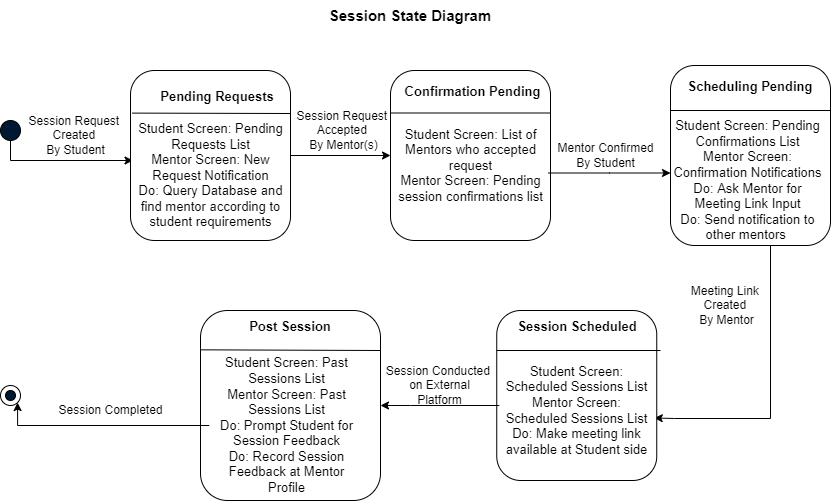

The diagram above was exported from draw.io. Its source (the exported page's mxGraphModel, read from the mxfile embedded in the PNG):
<mxGraphModel dx="1038" dy="489" grid="1" gridSize="10" guides="1" tooltips="1" connect="1" arrows="1" fold="1" page="1" pageScale="1" pageWidth="850" pageHeight="1100" math="0" shadow="0">
  <root>
    <mxCell id="0" />
    <mxCell id="1" parent="0" />
    <mxCell id="yIThgudXvenNyEHHbQYH-1" value="&lt;font style=&quot;font-size: 15px&quot;&gt;&lt;b&gt;Session State Diagram&lt;/b&gt;&lt;/font&gt;" style="text;html=1;strokeColor=none;fillColor=none;align=center;verticalAlign=middle;whiteSpace=wrap;rounded=0;" parent="1" vertex="1">
      <mxGeometry x="320" y="10" width="180" height="30" as="geometry" />
    </mxCell>
    <mxCell id="yIThgudXvenNyEHHbQYH-25" value="" style="edgeStyle=orthogonalEdgeStyle;rounded=0;orthogonalLoop=1;jettySize=auto;html=1;" parent="1" source="yIThgudXvenNyEHHbQYH-3" target="yIThgudXvenNyEHHbQYH-12" edge="1">
      <mxGeometry relative="1" as="geometry">
        <Array as="points">
          <mxPoint x="10" y="170" />
        </Array>
      </mxGeometry>
    </mxCell>
    <mxCell id="yIThgudXvenNyEHHbQYH-3" value="" style="ellipse;whiteSpace=wrap;html=1;aspect=fixed;fontSize=15;fillColor=#001933;" parent="1" vertex="1">
      <mxGeometry y="130" width="20" height="20" as="geometry" />
    </mxCell>
    <mxCell id="yIThgudXvenNyEHHbQYH-4" value="" style="ellipse;whiteSpace=wrap;html=1;aspect=fixed;fontSize=15;" parent="1" vertex="1">
      <mxGeometry y="395" width="20" height="20" as="geometry" />
    </mxCell>
    <mxCell id="yIThgudXvenNyEHHbQYH-5" value="" style="ellipse;whiteSpace=wrap;html=1;aspect=fixed;fontSize=15;fillColor=#001933;" parent="1" vertex="1">
      <mxGeometry x="5" y="400" width="10" height="10" as="geometry" />
    </mxCell>
    <mxCell id="Gnjmk7i4JWwCK-4i-icY-11" style="edgeStyle=orthogonalEdgeStyle;rounded=0;orthogonalLoop=1;jettySize=auto;html=1;entryX=0;entryY=0.5;entryDx=0;entryDy=0;" edge="1" parent="1" source="yIThgudXvenNyEHHbQYH-9" target="yIThgudXvenNyEHHbQYH-13">
      <mxGeometry relative="1" as="geometry" />
    </mxCell>
    <mxCell id="yIThgudXvenNyEHHbQYH-9" value="&lt;font style=&quot;font-size: 13px&quot;&gt;&lt;br&gt;&lt;br&gt;&lt;/font&gt;" style="rounded=1;whiteSpace=wrap;html=1;fontSize=15;" parent="1" vertex="1">
      <mxGeometry x="130" y="80" width="160" height="170" as="geometry" />
    </mxCell>
    <mxCell id="yIThgudXvenNyEHHbQYH-10" value="" style="endArrow=none;html=1;rounded=0;fontSize=15;exitX=1.015;exitY=0.052;exitDx=0;exitDy=0;exitPerimeter=0;" parent="1" source="yIThgudXvenNyEHHbQYH-24" edge="1">
      <mxGeometry width="50" height="50" relative="1" as="geometry">
        <mxPoint x="160" y="180" as="sourcePoint" />
        <mxPoint x="290" y="123" as="targetPoint" />
      </mxGeometry>
    </mxCell>
    <mxCell id="yIThgudXvenNyEHHbQYH-11" value="&lt;span style=&quot;font-size: 13px&quot;&gt;&lt;b&gt;Pending Requests&lt;/b&gt;&lt;/span&gt;" style="text;html=1;strokeColor=none;fillColor=none;align=center;verticalAlign=middle;whiteSpace=wrap;rounded=0;fontSize=15;" parent="1" vertex="1">
      <mxGeometry x="152.5" y="90" width="127.5" height="30" as="geometry" />
    </mxCell>
    <mxCell id="yIThgudXvenNyEHHbQYH-12" value="Student Screen: Pending Requests List&lt;br&gt;Mentor Screen: New Request Notification&lt;br&gt;Do: Query Database and find mentor according to student requirements" style="text;html=1;strokeColor=none;fillColor=none;align=center;verticalAlign=middle;whiteSpace=wrap;rounded=0;fontSize=13;" parent="1" vertex="1">
      <mxGeometry x="132.5" y="170" width="155" height="30" as="geometry" />
    </mxCell>
    <mxCell id="yIThgudXvenNyEHHbQYH-13" value="&lt;font style=&quot;font-size: 13px&quot;&gt;&lt;br&gt;&lt;br&gt;&lt;/font&gt;" style="rounded=1;whiteSpace=wrap;html=1;fontSize=15;" parent="1" vertex="1">
      <mxGeometry x="390" y="80" width="160" height="170" as="geometry" />
    </mxCell>
    <mxCell id="yIThgudXvenNyEHHbQYH-14" value="" style="endArrow=none;html=1;rounded=0;fontSize=15;exitX=0;exitY=0.25;exitDx=0;exitDy=0;entryX=1;entryY=0.25;entryDx=0;entryDy=0;" parent="1" source="yIThgudXvenNyEHHbQYH-13" edge="1" target="yIThgudXvenNyEHHbQYH-13">
      <mxGeometry width="50" height="50" relative="1" as="geometry">
        <mxPoint x="420" y="180" as="sourcePoint" />
        <mxPoint x="550" y="125" as="targetPoint" />
      </mxGeometry>
    </mxCell>
    <mxCell id="yIThgudXvenNyEHHbQYH-15" value="&lt;font style=&quot;font-size: 13px&quot;&gt;&lt;b&gt;Confirmation Pending&lt;/b&gt;&lt;/font&gt;" style="text;html=1;strokeColor=none;fillColor=none;align=center;verticalAlign=middle;whiteSpace=wrap;rounded=0;fontSize=15;" parent="1" vertex="1">
      <mxGeometry x="392.5" y="85" width="158.75" height="30" as="geometry" />
    </mxCell>
    <mxCell id="Gnjmk7i4JWwCK-4i-icY-18" style="edgeStyle=orthogonalEdgeStyle;rounded=0;orthogonalLoop=1;jettySize=auto;html=1;entryX=0;entryY=0.25;entryDx=0;entryDy=0;" edge="1" parent="1" source="yIThgudXvenNyEHHbQYH-16" target="yIThgudXvenNyEHHbQYH-20">
      <mxGeometry relative="1" as="geometry">
        <Array as="points">
          <mxPoint x="609" y="183" />
        </Array>
      </mxGeometry>
    </mxCell>
    <mxCell id="yIThgudXvenNyEHHbQYH-16" value="Student Screen: List of Mentors who accepted request&lt;br&gt;Mentor Screen: Pending session confirmations list" style="text;html=1;strokeColor=none;fillColor=none;align=center;verticalAlign=middle;whiteSpace=wrap;rounded=0;fontSize=13;" parent="1" vertex="1">
      <mxGeometry x="392.5" y="160" width="155" height="30" as="geometry" />
    </mxCell>
    <mxCell id="Gnjmk7i4JWwCK-4i-icY-27" style="edgeStyle=orthogonalEdgeStyle;rounded=0;orthogonalLoop=1;jettySize=auto;html=1;entryX=1;entryY=0.75;entryDx=0;entryDy=0;" edge="1" parent="1" source="yIThgudXvenNyEHHbQYH-17" target="Gnjmk7i4JWwCK-4i-icY-5">
      <mxGeometry relative="1" as="geometry">
        <Array as="points">
          <mxPoint x="770" y="428" />
          <mxPoint x="674" y="428" />
        </Array>
      </mxGeometry>
    </mxCell>
    <mxCell id="yIThgudXvenNyEHHbQYH-17" value="&lt;font style=&quot;font-size: 13px&quot;&gt;&lt;br&gt;&lt;br&gt;&lt;/font&gt;" style="rounded=1;whiteSpace=wrap;html=1;fontSize=15;" parent="1" vertex="1">
      <mxGeometry x="670" y="75" width="160" height="180" as="geometry" />
    </mxCell>
    <mxCell id="yIThgudXvenNyEHHbQYH-18" value="" style="endArrow=none;html=1;rounded=0;fontSize=15;exitX=0;exitY=0.25;exitDx=0;exitDy=0;entryX=1;entryY=0.25;entryDx=0;entryDy=0;" parent="1" source="yIThgudXvenNyEHHbQYH-17" edge="1" target="yIThgudXvenNyEHHbQYH-17">
      <mxGeometry width="50" height="50" relative="1" as="geometry">
        <mxPoint x="700" y="175" as="sourcePoint" />
        <mxPoint x="830" y="120" as="targetPoint" />
      </mxGeometry>
    </mxCell>
    <mxCell id="yIThgudXvenNyEHHbQYH-19" value="&lt;font style=&quot;font-size: 13px&quot;&gt;&lt;b&gt;Scheduling Pending&lt;/b&gt;&lt;/font&gt;" style="text;html=1;strokeColor=none;fillColor=none;align=center;verticalAlign=middle;whiteSpace=wrap;rounded=0;fontSize=15;" parent="1" vertex="1">
      <mxGeometry x="686.25" y="80" width="127.5" height="30" as="geometry" />
    </mxCell>
    <mxCell id="yIThgudXvenNyEHHbQYH-20" value="Student Screen: Pending Confirmations List&lt;br&gt;Mentor Screen: Confirmation Notifications&lt;br&gt;Do: Ask Mentor for Meeting Link Input&lt;br&gt;Do: Send notification to other mentors&amp;nbsp;" style="text;html=1;strokeColor=none;fillColor=none;align=center;verticalAlign=middle;whiteSpace=wrap;rounded=0;fontSize=13;" parent="1" vertex="1">
      <mxGeometry x="670" y="175" width="155" height="30" as="geometry" />
    </mxCell>
    <mxCell id="yIThgudXvenNyEHHbQYH-24" value="Session Request &lt;br&gt;Created&amp;nbsp;&lt;br&gt;By Student" style="text;html=1;align=center;verticalAlign=middle;resizable=0;points=[];autosize=1;strokeColor=none;fillColor=none;" parent="1" vertex="1">
      <mxGeometry x="20" y="120" width="110" height="50" as="geometry" />
    </mxCell>
    <mxCell id="Gnjmk7i4JWwCK-4i-icY-2" value="&lt;font style=&quot;font-size: 13px&quot;&gt;&lt;br&gt;&lt;/font&gt;" style="rounded=1;whiteSpace=wrap;html=1;fontSize=15;" vertex="1" parent="1">
      <mxGeometry x="496.25" y="320" width="160" height="170" as="geometry" />
    </mxCell>
    <mxCell id="Gnjmk7i4JWwCK-4i-icY-3" value="" style="endArrow=none;html=1;rounded=0;fontSize=15;" edge="1" parent="1">
      <mxGeometry width="50" height="50" relative="1" as="geometry">
        <mxPoint x="496.25" y="360" as="sourcePoint" />
        <mxPoint x="660" y="360" as="targetPoint" />
      </mxGeometry>
    </mxCell>
    <mxCell id="Gnjmk7i4JWwCK-4i-icY-4" value="&lt;font style=&quot;font-size: 13px&quot;&gt;&lt;b&gt;Session Scheduled&lt;/b&gt;&lt;/font&gt;" style="text;html=1;strokeColor=none;fillColor=none;align=center;verticalAlign=middle;whiteSpace=wrap;rounded=0;fontSize=15;" vertex="1" parent="1">
      <mxGeometry x="512.5" y="320" width="127.5" height="30" as="geometry" />
    </mxCell>
    <mxCell id="Gnjmk7i4JWwCK-4i-icY-24" style="edgeStyle=orthogonalEdgeStyle;rounded=0;orthogonalLoop=1;jettySize=auto;html=1;entryX=1;entryY=0.5;entryDx=0;entryDy=0;" edge="1" parent="1" source="Gnjmk7i4JWwCK-4i-icY-5" target="Gnjmk7i4JWwCK-4i-icY-6">
      <mxGeometry relative="1" as="geometry">
        <Array as="points">
          <mxPoint x="410" y="415" />
          <mxPoint x="410" y="415" />
        </Array>
      </mxGeometry>
    </mxCell>
    <mxCell id="Gnjmk7i4JWwCK-4i-icY-5" value="Student Screen: Scheduled Sessions List&lt;br&gt;Mentor Screen: Scheduled Sessions List&lt;br&gt;Do: Make meeting link available at Student side" style="text;html=1;strokeColor=none;fillColor=none;align=center;verticalAlign=middle;whiteSpace=wrap;rounded=0;fontSize=13;" vertex="1" parent="1">
      <mxGeometry x="498.75" y="405" width="155" height="30" as="geometry" />
    </mxCell>
    <mxCell id="Gnjmk7i4JWwCK-4i-icY-6" value="&lt;font style=&quot;font-size: 13px&quot;&gt;&lt;br&gt;&lt;br&gt;&lt;/font&gt;" style="rounded=1;whiteSpace=wrap;html=1;fontSize=15;" vertex="1" parent="1">
      <mxGeometry x="200" y="320" width="180" height="190" as="geometry" />
    </mxCell>
    <mxCell id="Gnjmk7i4JWwCK-4i-icY-7" value="" style="endArrow=none;html=1;rounded=0;fontSize=15;exitX=0.002;exitY=0.207;exitDx=0;exitDy=0;exitPerimeter=0;" edge="1" parent="1" source="Gnjmk7i4JWwCK-4i-icY-6">
      <mxGeometry width="50" height="50" relative="1" as="geometry">
        <mxPoint x="220" y="360" as="sourcePoint" />
        <mxPoint x="380" y="360" as="targetPoint" />
      </mxGeometry>
    </mxCell>
    <mxCell id="Gnjmk7i4JWwCK-4i-icY-8" value="&lt;font style=&quot;font-size: 13px&quot;&gt;&lt;b&gt;Post Session&lt;/b&gt;&lt;/font&gt;" style="text;html=1;strokeColor=none;fillColor=none;align=center;verticalAlign=middle;whiteSpace=wrap;rounded=0;fontSize=15;" vertex="1" parent="1">
      <mxGeometry x="226.25" y="320" width="127.5" height="30" as="geometry" />
    </mxCell>
    <mxCell id="Gnjmk7i4JWwCK-4i-icY-25" style="edgeStyle=orthogonalEdgeStyle;rounded=0;orthogonalLoop=1;jettySize=auto;html=1;entryX=1;entryY=1;entryDx=0;entryDy=0;" edge="1" parent="1" source="Gnjmk7i4JWwCK-4i-icY-9" target="yIThgudXvenNyEHHbQYH-4">
      <mxGeometry relative="1" as="geometry" />
    </mxCell>
    <mxCell id="Gnjmk7i4JWwCK-4i-icY-9" value="Student Screen: Past Sessions List&lt;br&gt;Mentor Screen: Past Sessions List&lt;br&gt;Do: Prompt Student for Session Feedback&lt;br&gt;Do: Record Session Feedback at Mentor Profile" style="text;html=1;strokeColor=none;fillColor=none;align=center;verticalAlign=middle;whiteSpace=wrap;rounded=0;fontSize=13;" vertex="1" parent="1">
      <mxGeometry x="208.75" y="420" width="155" height="30" as="geometry" />
    </mxCell>
    <mxCell id="Gnjmk7i4JWwCK-4i-icY-13" value="Session Request &lt;br&gt;Accepted &lt;br&gt;By Mentor(s)" style="text;html=1;align=center;verticalAlign=middle;resizable=0;points=[];autosize=1;strokeColor=none;fillColor=none;" vertex="1" parent="1">
      <mxGeometry x="287.5" y="115" width="110" height="50" as="geometry" />
    </mxCell>
    <mxCell id="Gnjmk7i4JWwCK-4i-icY-15" style="edgeStyle=orthogonalEdgeStyle;rounded=0;orthogonalLoop=1;jettySize=auto;html=1;exitX=0.5;exitY=1;exitDx=0;exitDy=0;" edge="1" parent="1" source="Gnjmk7i4JWwCK-4i-icY-9" target="Gnjmk7i4JWwCK-4i-icY-9">
      <mxGeometry relative="1" as="geometry" />
    </mxCell>
    <mxCell id="Gnjmk7i4JWwCK-4i-icY-16" value="Mentor Confirmed&lt;br&gt;By Student" style="text;html=1;align=center;verticalAlign=middle;resizable=0;points=[];autosize=1;strokeColor=none;fillColor=none;" vertex="1" parent="1">
      <mxGeometry x="550" y="150" width="110" height="30" as="geometry" />
    </mxCell>
    <mxCell id="Gnjmk7i4JWwCK-4i-icY-21" value="Meeting Link &lt;br&gt;Created &lt;br&gt;By Mentor" style="text;html=1;align=center;verticalAlign=middle;resizable=0;points=[];autosize=1;strokeColor=none;fillColor=none;" vertex="1" parent="1">
      <mxGeometry x="686.25" y="290" width="80" height="50" as="geometry" />
    </mxCell>
    <mxCell id="Gnjmk7i4JWwCK-4i-icY-22" value="Session Conducted &lt;br&gt;on External&lt;br&gt;Platform" style="text;html=1;align=center;verticalAlign=middle;resizable=0;points=[];autosize=1;strokeColor=none;fillColor=none;" vertex="1" parent="1">
      <mxGeometry x="378.75" y="370" width="120" height="50" as="geometry" />
    </mxCell>
    <mxCell id="Gnjmk7i4JWwCK-4i-icY-26" value="Session Completed" style="text;html=1;align=center;verticalAlign=middle;resizable=0;points=[];autosize=1;strokeColor=none;fillColor=none;" vertex="1" parent="1">
      <mxGeometry x="50" y="410" width="120" height="20" as="geometry" />
    </mxCell>
  </root>
</mxGraphModel>